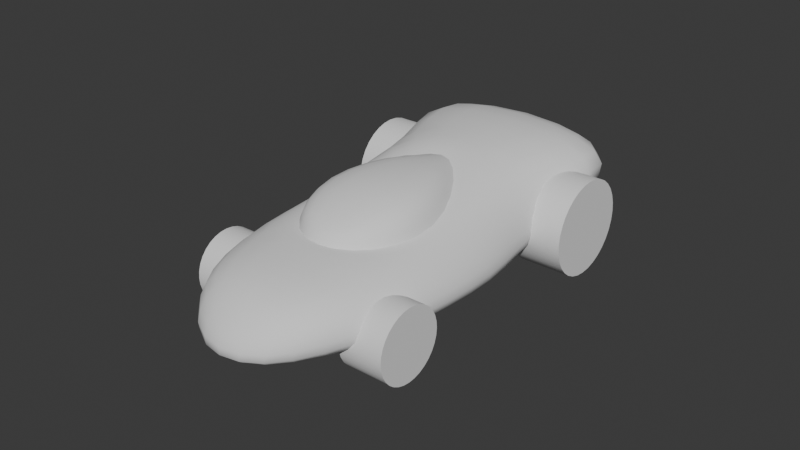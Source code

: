 # Source: MirrorDecimateSubdivide_Setup4.blend  (saved by Blender 4.5.91; exported with 4.5.12 LTS)
import bpy
from mathutils import Matrix  # noqa: F401  (used for matrix-valued properties, if any)

bpy.ops.wm.read_factory_settings(use_empty=True)
scene = bpy.context.scene
scene.name = 'Scene'

# ---- collections
col_wheels = bpy.data.collections.new('wheels'); scene.collection.children.link(col_wheels)

# ---- node groups
ng_smooth_by_angle = bpy.data.node_groups.new('Smooth by Angle', 'GeometryNodeTree')
_s = ng_smooth_by_angle.interface.new_socket(name='Mesh', in_out='OUTPUT', socket_type='NodeSocketGeometry')
_s = ng_smooth_by_angle.interface.new_socket(name='Mesh', in_out='INPUT', socket_type='NodeSocketGeometry')
_s = ng_smooth_by_angle.interface.new_socket(name='Angle', in_out='INPUT', socket_type='NodeSocketFloat')
_s.subtype = 'ANGLE'
_s.default_value = 0.5236
_s.min_value = 0.0
_s.max_value = 3.142
_s.description = 'Maximum face angle for smooth edges'
_s = ng_smooth_by_angle.interface.new_socket(name='Ignore Sharpness', in_out='INPUT', socket_type='NodeSocketBool')
_s.force_non_field = True
ng_smooth_by_angle.description = 'Set the sharpness of mesh edges based on the angle between the neighboring faces'
ng_smooth_by_angle.is_modifier = True
_N = ng_smooth_by_angle.nodes; _L = ng_smooth_by_angle.links
n0 = _N.new('GeometryNodeSetShadeSmooth'); n0.name = 'Set Shade Smooth'; n0.location = (120, -80)
n0.domain = 'EDGE'
n1 = _N.new('GeometryNodeSetShadeSmooth'); n1.name = 'Set Shade Smooth.001'; n1.location = (300, -80)
n2 = _N.new('NodeGroupOutput'); n2.name = 'Group Output'; n2.location = (480, -80)
n3 = _N.new('GeometryNodeInputMeshEdgeAngle'); n3.name = 'Edge Angle'; n3.location = (-440, -240)
n4 = _N.new('NodeGroupInput'); n4.name = 'Group Input'; n4.location = (-80, -80)
n5 = _N.new('GeometryNodeInputEdgeSmooth'); n5.name = 'Is Edge Smooth'; n5.location = (-260, -120)
n6 = _N.new('GeometryNodeInputShadeSmooth'); n6.name = 'Is Shade Smooth'; n6.location = (-440, -397)
n7 = _N.new('FunctionNodeCompare'); n7.name = 'Compare'; n7.location = (-260, -260)
n7.operation = 'LESS_EQUAL'
n7.inputs[6].default_value = (0.0, 0.0, 0.0, 0.0)
n7.inputs[7].default_value = (0.0, 0.0, 0.0, 0.0)
n8 = _N.new('FunctionNodeBooleanMath'); n8.name = 'Boolean Math.001'; n8.location = (-80, -260)
n9 = _N.new('NodeGroupInput'); n9.name = 'Group Input.001'; n9.location = (-440, -329)
n10 = _N.new('NodeGroupInput'); n10.name = 'Group Input.002'; n10.location = (-259, -189)
n11 = _N.new('FunctionNodeBooleanMath'); n11.name = 'Boolean Math'; n11.location = (-80, -149)
n11.operation = 'OR'
n12 = _N.new('FunctionNodeBooleanMath'); n12.name = 'Boolean Math.002'; n12.location = (-260, -380)
n12.operation = 'OR'
n13 = _N.new('NodeGroupInput'); n13.name = 'Group Input.003'; n13.location = (-440, -460)
_L.new(n3.outputs[0], n7.inputs[0])
_L.new(n1.outputs[0], n2.inputs[0])
_L.new(n9.outputs[1], n7.inputs[1])
_L.new(n7.outputs[0], n8.inputs[0])
_L.new(n4.outputs[0], n0.inputs[0])
_L.new(n0.outputs[0], n1.inputs[0])
_L.new(n8.outputs[0], n0.inputs[2])
_L.new(n10.outputs[2], n11.inputs[1])
_L.new(n5.outputs[0], n11.inputs[0])
_L.new(n11.outputs[0], n0.inputs[1])
_L.new(n13.outputs[2], n12.inputs[1])
_L.new(n6.outputs[0], n12.inputs[0])
_L.new(n12.outputs[0], n8.inputs[1])
n2.is_active_output = True

# ---- world
world_world = bpy.data.worlds.new('World'); scene.world = world_world
world_world.use_nodes = True; world_world.node_tree.nodes.clear()
_N = world_world.node_tree.nodes; _L = world_world.node_tree.links
n0 = _N.new('ShaderNodeOutputWorld'); n0.name = 'World Output'; n0.location = (200, 100)
n1 = _N.new('ShaderNodeBackground'); n1.name = 'Background'; n1.location = (-200, 100)
n1.inputs[0].default_value = (0.05088, 0.05088, 0.05088, 1.0)
_L.new(n1.outputs[0], n0.inputs[0])
n0.is_active_output = True
world_world.color = (0.05088, 0.05088, 0.05088)
world_world.sun_shadow_jitter_overblur = 0.0

# ---- meshes
me_cube_001 = bpy.data.meshes.new('Cube.001')
me_cube_001.from_pydata([(0.3756, -3.024, 1.49e-08), (0.8935, -2.65, 0.9138), (0.6105, 3.003, 1.49e-08), (2.722, 3.223, 1.509), (0.0, 3.223, 1.509), (0.0, 3.003, 1.49e-08), (0.0, -3.024, 1.49e-08), (0.0, -2.65, 0.9138), (1.603, 3.387, 0.521), (0.6587, -3.317, 0.2764), (0.0, 3.387, 0.521), (0.0, -3.317, 0.2764), (1.329, -1.752, 1.49e-08), (1.006, -1.752, 1.014), (0.0, -1.752, 1.49e-08), (0.0, -1.752, 1.014), (1.417, -1.752, 0.521), (1.401, 0.4893, 1.49e-08), (0.0, -0.2428, 1.49e-08), (1.576, 0.1894, 0.521), (1.078, -0.2428, 0.8314), (1.191, 1.357, 1.49e-08), (0.0, 1.357, 1.49e-08), (1.165, 1.357, 0.521), (0.8689, 1.357, 1.509), (0.0, 1.357, 1.509), (0.5163, -1.551, 0.9861), (1.036, -0.3521, 0.9702), (0.2678, 0.9472, 1.345), (0.0, -1.551, 0.9861), (0.0, 0.9472, 1.345), (0.398, -1.445, 1.163), (0.8418, -0.7171, 1.532), (0.3919, 0.474, 1.436), (0.0, -1.445, 1.163), (0.0, 0.474, 1.436), (0.0, -0.7171, 1.532)], [], [(16, 13, 1, 9), (8, 10, 4, 3), (6, 14, 12, 0), (5, 10, 8, 2), (17, 19, 16, 12), (16, 9, 0, 12), (1, 7, 11, 9), (21, 22, 5, 2), (19, 20, 13, 16), (23, 24, 20, 19), (12, 14, 18, 17), (6, 0, 9, 11), (13, 15, 7, 1), (21, 23, 19, 17), (2, 8, 23, 21), (8, 3, 24, 23), (17, 18, 22, 21), (3, 4, 25, 24), (27, 26, 13, 20), (28, 27, 20, 24), (30, 28, 24, 25), (29, 15, 13, 26), (28, 30, 35, 33), (27, 28, 33, 32), (29, 26, 31, 34), (26, 27, 32, 31), (32, 36, 34, 31), (32, 33, 35, 36)])
me_cube_001.polygons.foreach_set('use_smooth', [True] * 28)
_k = set([(26, 27), (26, 29), (27, 28), (28, 30)])
me_cube_001.attributes.new('sharp_edge', 'BOOLEAN', 'EDGE').data.foreach_set('value', [ (min(e.vertices), max(e.vertices)) in _k for e in me_cube_001.edges])
_k = {(26, 27): 1.0, (27, 28): 1.0, (26, 29): 1.0, (28, 30): 1.0}
me_cube_001.attributes.new('crease_edge', 'FLOAT', 'EDGE').data.foreach_set('value', [_k.get((min(e.vertices), max(e.vertices)), 0.0) for e in me_cube_001.edges])
_uv = me_cube_001.uv_layers.new(name='UVMap')
_uv.uv.foreach_set('vector', [0.5682, 0.625, 0.625, 0.625, 0.625, 0.75, 0.5682, 0.75, 0.5682, 0.5, 0.5682, 0.5, 0.625, 0.5, 0.625, 0.5, 0.375, 0.75, 0.375, 0.625, 0.375, 0.625, 0.375, 0.75, 0.375, 0.5, 0.5682, 0.5, 0.5682, 0.5, 0.375, 0.5, 0.375, 0.5625, 0.5682, 0.5625, 0.5682, 0.625, 0.375, 0.625, 0.5682, 0.625, 0.5682, 0.75, 0.375, 0.75, 0.375, 0.625, 0.625, 0.75, 0.625, 0.75, 0.5682, 0.75, 0.5682, 0.75, 0.375, 0.5312, 0.375, 0.5312, 0.375, 0.5, 0.375, 0.5, 0.5682, 0.5625, 0.625, 0.5625, 0.625, 0.625, 0.5682, 0.625, 0.5682, 0.5312, 0.625, 0.5312, 0.625, 0.5625, 0.5682, 0.5625, 0.375, 0.625, 0.375, 0.625, 0.375, 0.5625, 0.375, 0.5625, 0.375, 0.75, 0.375, 0.75, 0.5682, 0.75, 0.5682, 0.75, 0.625, 0.625, 0.625, 0.625, 0.625, 0.75, 0.625, 0.75, 0.375, 0.5312, 0.5682, 0.5312, 0.5682, 0.5625, 0.375, 0.5625, 0.375, 0.5, 0.5682, 0.5, 0.5682, 0.5312, 0.375, 0.5312, 0.5682, 0.5, 0.625, 0.5, 0.625, 0.5312, 0.5682, 0.5312, 0.375, 0.5625, 0.375, 0.5625, 0.375, 0.5312, 0.375, 0.5312, 0.625, 0.5, 0.625, 0.5, 0.625, 0.5312, 0.625, 0.5312, 0.0, 0.0, 0.0, 0.0, 0.625, 0.625, 0.625, 0.5625, 0.0, 0.0, 0.0, 0.0, 0.625, 0.5625, 0.625, 0.5312, 0.0, 0.0, 0.0, 0.0, 0.625, 0.5312, 0.625, 0.5312, 0.0, 0.0, 0.625, 0.625, 0.625, 0.625, 0.0, 0.0, 0.0, 0.0, 0.0, 0.0, 0.0, 0.0, 0.0, 0.0, 0.0, 0.0, 0.0, 0.0, 0.0, 0.0, 0.0, 0.0, 0.0, 0.0, 0.0, 0.0, 0.0, 0.0, 0.0, 0.0, 0.0, 0.0, 0.0, 0.0, 0.0, 0.0, 0.0, 0.0, 0.0, 0.0, 0.0, 0.0, 0.0, 0.0, 0.0, 0.0, 0.0, 0.0, 0.0, 0.0, 0.0, 0.0, 0.0, 0.0])
me_cube_001.update()
me_cylinder = bpy.data.meshes.new('Cylinder')
me_cylinder.from_pydata([(0.1951, 0.9808, 1.0), (0.0, 1.0, 1.0), (0.3827, 0.9239, 1.0), (0.5556, 0.8315, 1.0), (0.7071, 0.7071, 1.0), (0.8315, 0.5556, 1.0), (0.9239, 0.3827, 1.0), (0.9808, 0.1951, 1.0), (1.0, 0.0, 1.0), (0.9808, -0.1951, 1.0), (0.9239, -0.3827, 1.0), (0.8315, -0.5556, 1.0), (0.7071, -0.7071, 1.0), (0.5556, -0.8315, 1.0), (0.3827, -0.9239, 1.0), (0.1951, -0.9808, 1.0), (0.0, -1.0, 1.0), (-0.1951, -0.9808, 1.0), (-0.3827, -0.9239, 1.0), (-0.5556, -0.8315, 1.0), (-0.7071, -0.7071, 1.0), (-0.8315, -0.5556, 1.0), (-0.9239, -0.3827, 1.0), (-0.9808, -0.1951, 1.0), (-1.0, 0.0, 1.0), (-0.9808, 0.1951, 1.0), (-0.9239, 0.3827, 1.0), (-0.8315, 0.5556, 1.0), (-0.7071, 0.7071, 1.0), (-0.5556, 0.8315, 1.0), (-0.3827, 0.9239, 1.0), (-0.1951, 0.9808, 1.0), (0.0, 1.0, -1.0), (0.1951, 0.9808, -1.0), (0.3827, 0.9239, -1.0), (0.5556, 0.8315, -1.0), (0.7071, 0.7071, -1.0), (0.8315, 0.5556, -1.0), (0.9239, 0.3827, -1.0), (0.9808, 0.1951, -1.0), (1.0, 0.0, -1.0), (0.9808, -0.1951, -1.0), (0.9239, -0.3827, -1.0), (0.8315, -0.5556, -1.0), (0.7071, -0.7071, -1.0), (0.5556, -0.8315, -1.0), (0.3827, -0.9239, -1.0), (0.1951, -0.9808, -1.0), (0.0, -1.0, -1.0), (-0.1951, -0.9808, -1.0), (-0.3827, -0.9239, -1.0), (-0.5556, -0.8315, -1.0), (-0.7071, -0.7071, -1.0), (-0.8315, -0.5556, -1.0), (-0.9239, -0.3827, -1.0), (-0.9808, -0.1951, -1.0), (-1.0, 0.0, -1.0), (-0.9808, 0.1951, -1.0), (-0.9239, 0.3827, -1.0), (-0.8315, 0.5556, -1.0), (-0.7071, 0.7071, -1.0), (-0.5556, 0.8315, -1.0), (-0.3827, 0.9239, -1.0), (-0.1951, 0.9808, -1.0)], [], [(63, 31, 1, 32), (31, 30, 29, 28, 27, 26, 25, 24, 23, 22, 21, 20, 19, 18, 17, 16, 15, 14, 13, 12, 11, 10, 9, 8, 7, 6, 5, 4, 3, 2, 0, 1), (62, 30, 31, 63), (61, 29, 30, 62), (60, 28, 29, 61), (59, 27, 28, 60), (58, 26, 27, 59), (57, 25, 26, 58), (56, 24, 25, 57), (55, 23, 24, 56), (54, 22, 23, 55), (53, 21, 22, 54), (52, 20, 21, 53), (51, 19, 20, 52), (50, 18, 19, 51), (49, 17, 18, 50), (48, 16, 17, 49), (47, 15, 16, 48), (46, 14, 15, 47), (45, 13, 14, 46), (44, 12, 13, 45), (43, 11, 12, 44), (42, 10, 11, 43), (41, 9, 10, 42), (40, 8, 9, 41), (39, 7, 8, 40), (38, 6, 7, 39), (37, 5, 6, 38), (36, 4, 5, 37), (35, 3, 4, 36), (34, 2, 3, 35), (33, 0, 2, 34), (32, 1, 0, 33), (32, 33, 34, 35, 36, 37, 38, 39, 40, 41, 42, 43, 44, 45, 46, 47, 48, 49, 50, 51, 52, 53, 54, 55, 56, 57, 58, 59, 60, 61, 62, 63)])
me_cylinder.polygons.foreach_set('use_smooth', [True] * 34)
_uv = me_cylinder.uv_layers.new(name='UVMap')
_uv.uv.foreach_set('vector', [0.03125, 0.5, 0.03125, 1.0, 0.0, 1.0, 0.0, 0.5, 0.2032, 0.4854, 0.1582, 0.4717, 0.1167, 0.4496, 0.08029, 0.4197, 0.05045, 0.3833, 0.02827, 0.3418, 0.01461, 0.2968, 0.01, 0.25, 0.01461, 0.2032, 0.02827, 0.1582, 0.05045, 0.1167, 0.08029, 0.08029, 0.1167, 0.05045, 0.1582, 0.02827, 0.2032, 0.01461, 0.25, 0.01, 0.2968, 0.01461, 0.3418, 0.02827, 0.3833, 0.05045, 0.4197, 0.08029, 0.4496, 0.1167, 0.4717, 0.1582, 0.4854, 0.2032, 0.49, 0.25, 0.4854, 0.2968, 0.4717, 0.3418, 0.4496, 0.3833, 0.4197, 0.4197, 0.3833, 0.4496, 0.3418, 0.4717, 0.2968, 0.4854, 0.25, 0.49, 0.0625, 0.5, 0.0625, 1.0, 0.03125, 1.0, 0.03125, 0.5, 0.09375, 0.5, 0.09375, 1.0, 0.0625, 1.0, 0.0625, 0.5, 0.125, 0.5, 0.125, 1.0, 0.09375, 1.0, 0.09375, 0.5, 0.1562, 0.5, 0.1562, 1.0, 0.125, 1.0, 0.125, 0.5, 0.1875, 0.5, 0.1875, 1.0, 0.1562, 1.0, 0.1562, 0.5, 0.2188, 0.5, 0.2188, 1.0, 0.1875, 1.0, 0.1875, 0.5, 0.25, 0.5, 0.25, 1.0, 0.2188, 1.0, 0.2188, 0.5, 0.2812, 0.5, 0.2812, 1.0, 0.25, 1.0, 0.25, 0.5, 0.3125, 0.5, 0.3125, 1.0, 0.2812, 1.0, 0.2812, 0.5, 0.3438, 0.5, 0.3438, 1.0, 0.3125, 1.0, 0.3125, 0.5, 0.375, 0.5, 0.375, 1.0, 0.3438, 1.0, 0.3438, 0.5, 0.4062, 0.5, 0.4062, 1.0, 0.375, 1.0, 0.375, 0.5, 0.4375, 0.5, 0.4375, 1.0, 0.4062, 1.0, 0.4062, 0.5, 0.4688, 0.5, 0.4688, 1.0, 0.4375, 1.0, 0.4375, 0.5, 0.5, 0.5, 0.5, 1.0, 0.4688, 1.0, 0.4688, 0.5, 0.5312, 0.5, 0.5312, 1.0, 0.5, 1.0, 0.5, 0.5, 0.5625, 0.5, 0.5625, 1.0, 0.5312, 1.0, 0.5312, 0.5, 0.5938, 0.5, 0.5938, 1.0, 0.5625, 1.0, 0.5625, 0.5, 0.625, 0.5, 0.625, 1.0, 0.5938, 1.0, 0.5938, 0.5, 0.6562, 0.5, 0.6562, 1.0, 0.625, 1.0, 0.625, 0.5, 0.6875, 0.5, 0.6875, 1.0, 0.6562, 1.0, 0.6562, 0.5, 0.7188, 0.5, 0.7188, 1.0, 0.6875, 1.0, 0.6875, 0.5, 0.75, 0.5, 0.75, 1.0, 0.7188, 1.0, 0.7188, 0.5, 0.7812, 0.5, 0.7812, 1.0, 0.75, 1.0, 0.75, 0.5, 0.8125, 0.5, 0.8125, 1.0, 0.7812, 1.0, 0.7812, 0.5, 0.8438, 0.5, 0.8438, 1.0, 0.8125, 1.0, 0.8125, 0.5, 0.875, 0.5, 0.875, 1.0, 0.8438, 1.0, 0.8438, 0.5, 0.9062, 0.5, 0.9062, 1.0, 0.875, 1.0, 0.875, 0.5, 0.9375, 0.5, 0.9375, 1.0, 0.9062, 1.0, 0.9062, 0.5, 0.9688, 0.5, 0.9688, 1.0, 0.9375, 1.0, 0.9375, 0.5, 1.0, 0.5, 1.0, 1.0, 0.9688, 1.0, 0.9688, 0.5, 0.75, 0.49, 0.7968, 0.4854, 0.8418, 0.4717, 0.8833, 0.4496, 0.9197, 0.4197, 0.9496, 0.3833, 0.9717, 0.3418, 0.9854, 0.2968, 0.99, 0.25, 0.9854, 0.2032, 0.9717, 0.1582, 0.9496, 0.1167, 0.9197, 0.08029, 0.8833, 0.05045, 0.8418, 0.02827, 0.7968, 0.01461, 0.75, 0.01, 0.7032, 0.01461, 0.6582, 0.02827, 0.6167, 0.05045, 0.5803, 0.08029, 0.5504, 0.1167, 0.5283, 0.1582, 0.5146, 0.2032, 0.51, 0.25, 0.5146, 0.2968, 0.5283, 0.3418, 0.5504, 0.3833, 0.5803, 0.4197, 0.6167, 0.4496, 0.6582, 0.4717, 0.7032, 0.4854])
me_cylinder.update()
me_cylinder_001 = bpy.data.meshes.new('Cylinder.001')
me_cylinder_001.from_pydata([(0.0, 1.0, -1.0), (0.0, 1.0, 1.0), (0.1951, 0.9808, -1.0), (0.1951, 0.9808, 1.0), (0.3827, 0.9239, -1.0), (0.3827, 0.9239, 1.0), (0.5556, 0.8315, -1.0), (0.5556, 0.8315, 1.0), (0.7071, 0.7071, -1.0), (0.7071, 0.7071, 1.0), (0.8315, 0.5556, -1.0), (0.8315, 0.5556, 1.0), (0.9239, 0.3827, -1.0), (0.9239, 0.3827, 1.0), (0.9808, 0.1951, -1.0), (0.9808, 0.1951, 1.0), (1.0, 0.0, -1.0), (1.0, 0.0, 1.0), (0.9808, -0.1951, -1.0), (0.9808, -0.1951, 1.0), (0.9239, -0.3827, -1.0), (0.9239, -0.3827, 1.0), (0.8315, -0.5556, -1.0), (0.8315, -0.5556, 1.0), (0.7071, -0.7071, -1.0), (0.7071, -0.7071, 1.0), (0.5556, -0.8315, -1.0), (0.5556, -0.8315, 1.0), (0.3827, -0.9239, -1.0), (0.3827, -0.9239, 1.0), (0.1951, -0.9808, -1.0), (0.1951, -0.9808, 1.0), (0.0, -1.0, -1.0), (0.0, -1.0, 1.0), (-0.1951, -0.9808, -1.0), (-0.1951, -0.9808, 1.0), (-0.3827, -0.9239, -1.0), (-0.3827, -0.9239, 1.0), (-0.5556, -0.8315, -1.0), (-0.5556, -0.8315, 1.0), (-0.7071, -0.7071, -1.0), (-0.7071, -0.7071, 1.0), (-0.8315, -0.5556, -1.0), (-0.8315, -0.5556, 1.0), (-0.9239, -0.3827, -1.0), (-0.9239, -0.3827, 1.0), (-0.9808, -0.1951, -1.0), (-0.9808, -0.1951, 1.0), (-1.0, 0.0, -1.0), (-1.0, 0.0, 1.0), (-0.9808, 0.1951, -1.0), (-0.9808, 0.1951, 1.0), (-0.9239, 0.3827, -1.0), (-0.9239, 0.3827, 1.0), (-0.8315, 0.5556, -1.0), (-0.8315, 0.5556, 1.0), (-0.7071, 0.7071, -1.0), (-0.7071, 0.7071, 1.0), (-0.5556, 0.8315, -1.0), (-0.5556, 0.8315, 1.0), (-0.3827, 0.9239, -1.0), (-0.3827, 0.9239, 1.0), (-0.1951, 0.9808, -1.0), (-0.1951, 0.9808, 1.0)], [], [(0, 1, 3, 2), (2, 3, 5, 4), (4, 5, 7, 6), (6, 7, 9, 8), (8, 9, 11, 10), (10, 11, 13, 12), (12, 13, 15, 14), (14, 15, 17, 16), (16, 17, 19, 18), (18, 19, 21, 20), (20, 21, 23, 22), (22, 23, 25, 24), (24, 25, 27, 26), (26, 27, 29, 28), (28, 29, 31, 30), (30, 31, 33, 32), (32, 33, 35, 34), (34, 35, 37, 36), (36, 37, 39, 38), (38, 39, 41, 40), (40, 41, 43, 42), (42, 43, 45, 44), (44, 45, 47, 46), (46, 47, 49, 48), (48, 49, 51, 50), (50, 51, 53, 52), (52, 53, 55, 54), (54, 55, 57, 56), (56, 57, 59, 58), (58, 59, 61, 60), (3, 1, 63, 61, 59, 57, 55, 53, 51, 49, 47, 45, 43, 41, 39, 37, 35, 33, 31, 29, 27, 25, 23, 21, 19, 17, 15, 13, 11, 9, 7, 5), (60, 61, 63, 62), (62, 63, 1, 0), (0, 2, 4, 6, 8, 10, 12, 14, 16, 18, 20, 22, 24, 26, 28, 30, 32, 34, 36, 38, 40, 42, 44, 46, 48, 50, 52, 54, 56, 58, 60, 62)])
me_cylinder_001.polygons.foreach_set('use_smooth', [True] * 34)
_uv = me_cylinder_001.uv_layers.new(name='UVMap')
_uv.uv.foreach_set('vector', [1.0, 0.5, 1.0, 1.0, 0.9688, 1.0, 0.9688, 0.5, 0.9688, 0.5, 0.9688, 1.0, 0.9375, 1.0, 0.9375, 0.5, 0.9375, 0.5, 0.9375, 1.0, 0.9062, 1.0, 0.9062, 0.5, 0.9062, 0.5, 0.9062, 1.0, 0.875, 1.0, 0.875, 0.5, 0.875, 0.5, 0.875, 1.0, 0.8438, 1.0, 0.8438, 0.5, 0.8438, 0.5, 0.8438, 1.0, 0.8125, 1.0, 0.8125, 0.5, 0.8125, 0.5, 0.8125, 1.0, 0.7812, 1.0, 0.7812, 0.5, 0.7812, 0.5, 0.7812, 1.0, 0.75, 1.0, 0.75, 0.5, 0.75, 0.5, 0.75, 1.0, 0.7188, 1.0, 0.7188, 0.5, 0.7188, 0.5, 0.7188, 1.0, 0.6875, 1.0, 0.6875, 0.5, 0.6875, 0.5, 0.6875, 1.0, 0.6562, 1.0, 0.6562, 0.5, 0.6562, 0.5, 0.6562, 1.0, 0.625, 1.0, 0.625, 0.5, 0.625, 0.5, 0.625, 1.0, 0.5938, 1.0, 0.5938, 0.5, 0.5938, 0.5, 0.5938, 1.0, 0.5625, 1.0, 0.5625, 0.5, 0.5625, 0.5, 0.5625, 1.0, 0.5312, 1.0, 0.5312, 0.5, 0.5312, 0.5, 0.5312, 1.0, 0.5, 1.0, 0.5, 0.5, 0.5, 0.5, 0.5, 1.0, 0.4688, 1.0, 0.4688, 0.5, 0.4688, 0.5, 0.4688, 1.0, 0.4375, 1.0, 0.4375, 0.5, 0.4375, 0.5, 0.4375, 1.0, 0.4062, 1.0, 0.4062, 0.5, 0.4062, 0.5, 0.4062, 1.0, 0.375, 1.0, 0.375, 0.5, 0.375, 0.5, 0.375, 1.0, 0.3438, 1.0, 0.3438, 0.5, 0.3438, 0.5, 0.3438, 1.0, 0.3125, 1.0, 0.3125, 0.5, 0.3125, 0.5, 0.3125, 1.0, 0.2812, 1.0, 0.2812, 0.5, 0.2812, 0.5, 0.2812, 1.0, 0.25, 1.0, 0.25, 0.5, 0.25, 0.5, 0.25, 1.0, 0.2188, 1.0, 0.2188, 0.5, 0.2188, 0.5, 0.2188, 1.0, 0.1875, 1.0, 0.1875, 0.5, 0.1875, 0.5, 0.1875, 1.0, 0.1562, 1.0, 0.1562, 0.5, 0.1562, 0.5, 0.1562, 1.0, 0.125, 1.0, 0.125, 0.5, 0.125, 0.5, 0.125, 1.0, 0.09375, 1.0, 0.09375, 0.5, 0.09375, 0.5, 0.09375, 1.0, 0.0625, 1.0, 0.0625, 0.5, 0.2968, 0.4854, 0.25, 0.49, 0.2032, 0.4854, 0.1582, 0.4717, 0.1167, 0.4496, 0.08029, 0.4197, 0.05045, 0.3833, 0.02827, 0.3418, 0.01461, 0.2968, 0.01, 0.25, 0.01461, 0.2032, 0.02827, 0.1582, 0.05045, 0.1167, 0.08029, 0.08029, 0.1167, 0.05045, 0.1582, 0.02827, 0.2032, 0.01461, 0.25, 0.01, 0.2968, 0.01461, 0.3418, 0.02827, 0.3833, 0.05045, 0.4197, 0.08029, 0.4496, 0.1167, 0.4717, 0.1582, 0.4854, 0.2032, 0.49, 0.25, 0.4854, 0.2968, 0.4717, 0.3418, 0.4496, 0.3833, 0.4197, 0.4197, 0.3833, 0.4496, 0.3418, 0.4717, 0.0625, 0.5, 0.0625, 1.0, 0.03125, 1.0, 0.03125, 0.5, 0.03125, 0.5, 0.03125, 1.0, 0.0, 1.0, 0.0, 0.5, 0.75, 0.49, 0.7968, 0.4854, 0.8418, 0.4717, 0.8833, 0.4496, 0.9197, 0.4197, 0.9496, 0.3833, 0.9717, 0.3418, 0.9854, 0.2968, 0.99, 0.25, 0.9854, 0.2032, 0.9717, 0.1582, 0.9496, 0.1167, 0.9197, 0.08029, 0.8833, 0.05045, 0.8418, 0.02827, 0.7968, 0.01461, 0.75, 0.01, 0.7032, 0.01461, 0.6582, 0.02827, 0.6167, 0.05045, 0.5803, 0.08029, 0.5504, 0.1167, 0.5283, 0.1582, 0.5146, 0.2032, 0.51, 0.25, 0.5146, 0.2968, 0.5283, 0.3418, 0.5504, 0.3833, 0.5803, 0.4197, 0.6167, 0.4496, 0.6582, 0.4717, 0.7032, 0.4854])
me_cylinder_001.update()

# ---- objects
ob_cube = bpy.data.objects.new('Cube', me_cube_001)
ob_wheels_front = bpy.data.objects.new('wheels front', me_cylinder)
ob_wheels_rear = bpy.data.objects.new('wheels rear', me_cylinder_001)
ob_origin = bpy.data.objects.new('~origin', None)

# ---- transforms, parenting, visibility, modifiers, constraints
ob_cube.location = (0.0, 0.0, 0.0)
_m = ob_cube.modifiers.new('Mirror', 'MIRROR')
_m.use_clip = True
_m = ob_cube.modifiers.new('Decimate', 'DECIMATE')
_m.decimate_type = 'DISSOLVE'
_m.angle_limit = 0.001745
_m.use_symmetry = True
_m.symmetry_axis = 'Y'
_m.delimit = {'SEAM'}
_m = ob_cube.modifiers.new('Subdivision', 'SUBSURF')
_m.levels = 4
ob_wheels_front.location = (1.18, -1.593, 0.2284)
ob_wheels_front.rotation_euler = (0.0, 1.571, 0.0)
ob_wheels_front.scale = (0.5005, 0.5005, 0.3165)
_m = ob_wheels_front.modifiers.new('Mirror', 'MIRROR')
_m.mirror_object = ob_origin
_m = ob_wheels_front.modifiers.new('Smooth by Angle', 'NODES')
_m.node_group = ng_smooth_by_angle
_m.use_pin_to_last = True
_m.show_group_selector = False
ob_wheels_rear.location = (1.334, 1.852, 0.4257)
ob_wheels_rear.rotation_euler = (0.0, 1.571, 0.0)
ob_wheels_rear.scale = (0.6752, 0.6752, 0.3618)
_m = ob_wheels_rear.modifiers.new('Mirror', 'MIRROR')
_m.mirror_object = ob_origin
_m = ob_wheels_rear.modifiers.new('Smooth by Angle', 'NODES')
_m.node_group = ng_smooth_by_angle
_m.use_pin_to_last = True
_m.show_group_selector = False
ob_origin.location = (0.0, 0.0, 0.0)

# ---- collection membership
scene.collection.objects.link(ob_cube)
col_wheels.objects.link(ob_wheels_front)
col_wheels.objects.link(ob_wheels_rear)
col_wheels.objects.link(ob_origin)

# ---- scene / render settings (as saved in the file)
scene.frame_start = 1; scene.frame_end = 250; scene.frame_set(1)
scene.render.engine = 'BLENDER_EEVEE_NEXT'
bpy.context.view_layer.update()

# ---- added for rendering (the .blend has no active camera and no usable light): camera, sun
cam_auto = bpy.data.cameras.new('AutoCamera')
cam_auto.lens = 50.0
cam_auto.sensor_width = 36.0
cam_auto.clip_end = 1000.0
ob_auto_camera = bpy.data.objects.new('AutoCamera', cam_auto)
scene.collection.objects.link(ob_auto_camera)
ob_auto_camera.location = (8.16263, -9.76015, 7.16028)
ob_auto_camera.rotation_euler = (1.09748, -7.21219e-08, 0.694738)
scene.camera = ob_auto_camera
light_auto_sun = bpy.data.lights.new('AutoSun', 'SUN')
light_auto_sun.energy = 3.0
light_auto_sun.angle = 0.0523599
ob_auto_sun = bpy.data.objects.new('AutoSun', light_auto_sun)
scene.collection.objects.link(ob_auto_sun)
ob_auto_sun.rotation_euler = (0.872665, 0.174533, 0.523599)
bpy.context.view_layer.update()
